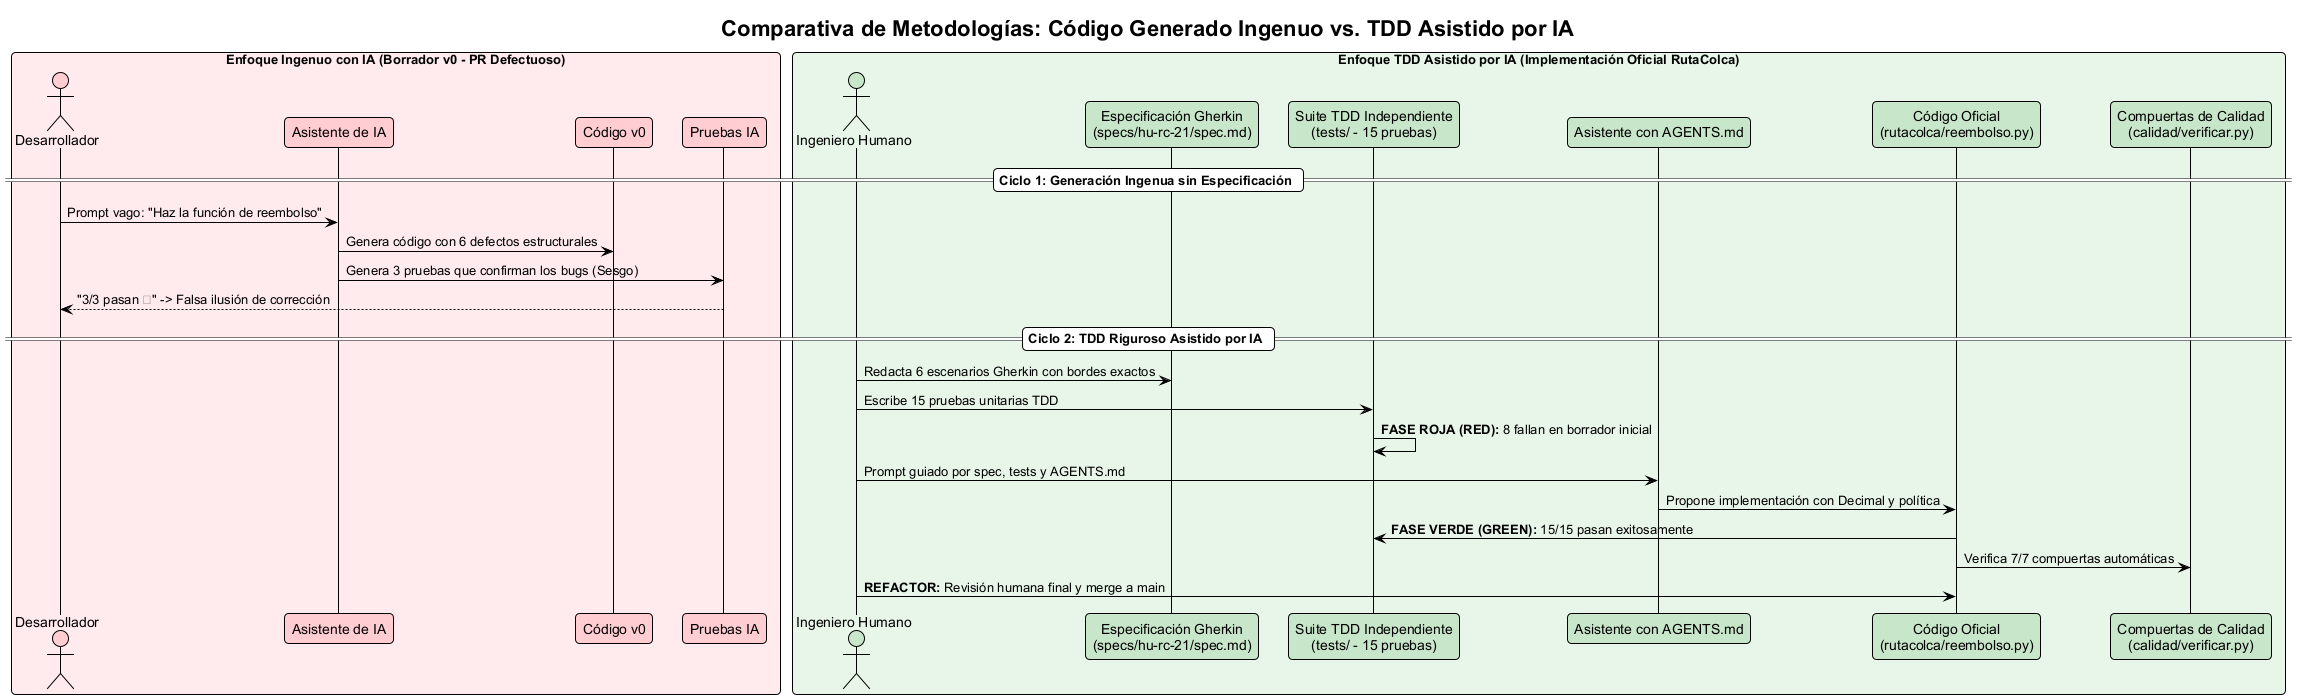

The diagram above was rendered by PlantUML. Its source (embedded in the PNG):
@startuml ciclo_tdd_ia
!theme plain
skinparam backgroundColor #FFFFFF
skinparam defaultFontName Arial
skinparam roundcorner 8
skinparam shadowing false

title Comparativa de Metodologías: Código Generado Ingenuo vs. TDD Asistido por IA

box "Enfoque Ingenuo con IA (Borrador v0 - PR Defectuoso)" #FFEBEE
    actor "Desarrollador" as DevNaive #FFCDD2
    participant "Asistente de IA" as IANaive #FFCDD2
    participant "Código v0" as CodeV0 #FFCDD2
    participant "Pruebas IA" as TestsIA #FFCDD2
end box

box "Enfoque TDD Asistido por IA (Implementación Oficial RutaColca)" #E8F5E9
    actor "Ingeniero Humano" as DevTDD #C8E6C9
    participant "Especificación Gherkin\n(specs/hu-rc-21/spec.md)" as Spec #C8E6C9
    participant "Suite TDD Independiente\n(tests/ - 15 pruebas)" as TestsTDD #C8E6C9
    participant "Asistente con AGENTS.md" as IATDD #C8E6C9
    participant "Código Oficial\n(rutacolca/reembolso.py)" as CodeOfficial #C8E6C9
    participant "Compuertas de Calidad\n(calidad/verificar.py)" as Gates #C8E6C9
end box

== Ciclo 1: Generación Ingenua sin Especificación ==
DevNaive -> IANaive : Prompt vago: "Haz la función de reembolso"
IANaive -> CodeV0 : Genera código con 6 defectos estructurales
IANaive -> TestsIA : Genera 3 pruebas que confirman los bugs (Sesgo)
TestsIA --> DevNaive : "3/3 pasan ✅" -> Falsa ilusión de corrección

== Ciclo 2: TDD Riguroso Asistido por IA ==
DevTDD -> Spec : Redacta 6 escenarios Gherkin con bordes exactos
DevTDD -> TestsTDD : Escribe 15 pruebas unitarias TDD
TestsTDD -> TestsTDD : **FASE ROJA (RED):** 8 fallan en borrador inicial
DevTDD -> IATDD : Prompt guiado por spec, tests y AGENTS.md
IATDD -> CodeOfficial : Propone implementación con Decimal y política
CodeOfficial -> TestsTDD : **FASE VERDE (GREEN):** 15/15 pasan exitosamente
CodeOfficial -> Gates : Verifica 7/7 compuertas automáticas
DevTDD -> CodeOfficial : **REFACTOR:** Revisión humana final y merge a main

@enduml